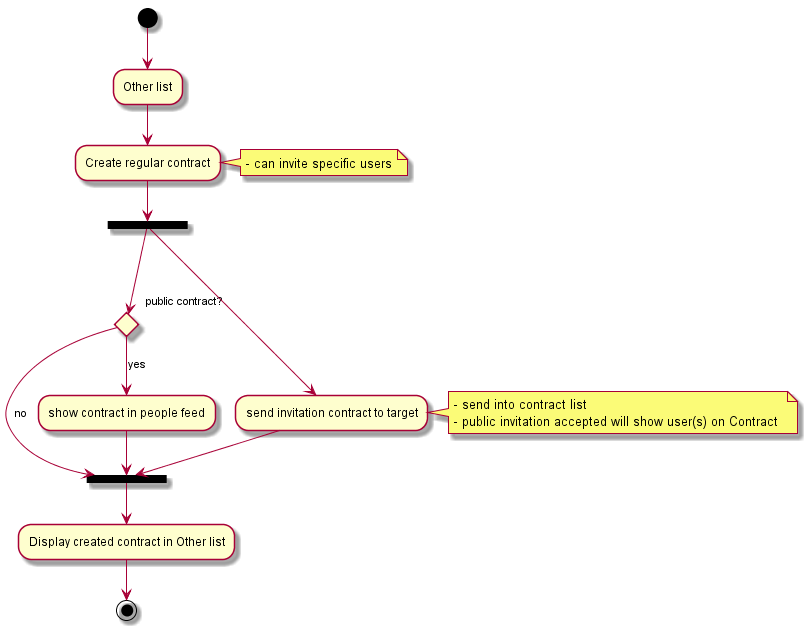

The diagram above was rendered by PlantUML. Its source (embedded in the PNG):
@startuml
(*)-down-> "Other list"
-down-> "Create regular contract"
note right
    - can invite specific users
endnote

-down->===b1===
===b1===->if "public contract?" then
-down->[no] ===b2===
else
    -down-> [yes] "show contract in people feed"
-down>===b2===
endif

===b1=== --down--> "send invitation contract to target"
    note right 
        - send into contract list
        - public invitation accepted will show user(s) on Contract 
    endnote
-down>===b2===
-down>"Display created contract in Other list"
-down>(*)
@enduml